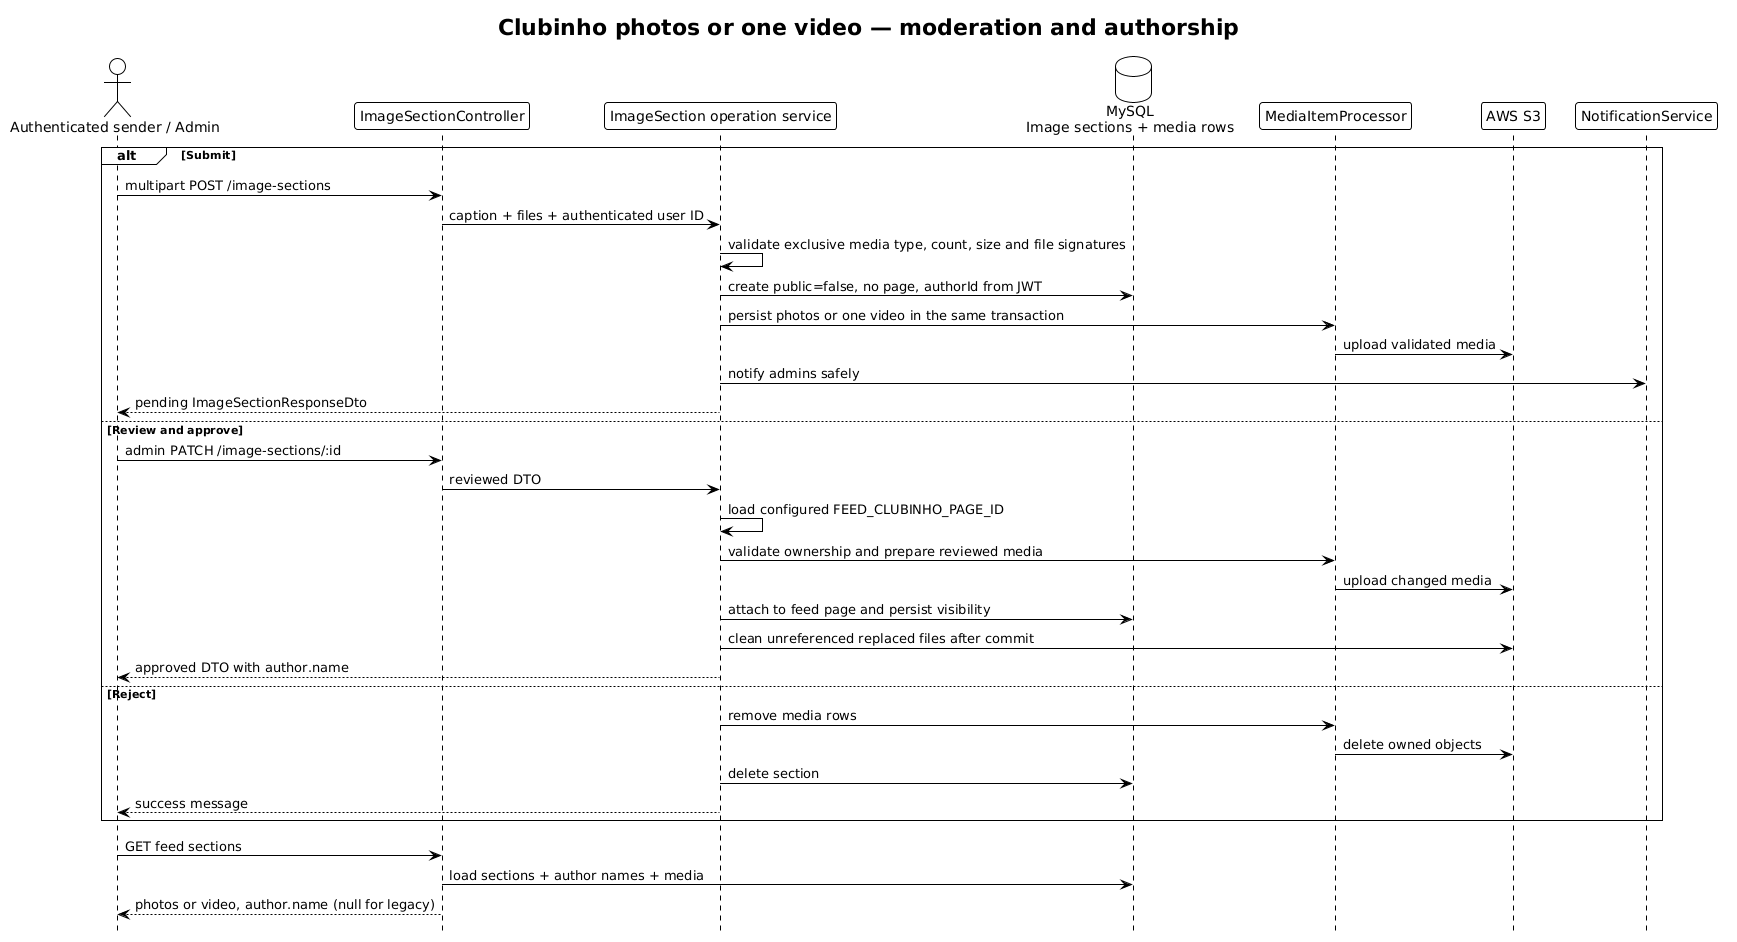

The diagram above was rendered by PlantUML. Its source (embedded in the PNG):
@startuml Shared Images Flow - Clubinho NIB API
!theme plain
hide footbox
title Clubinho photos or one video — moderation and authorship

actor "Authenticated sender / Admin" as Client
participant ImageSectionController as Controller
participant "ImageSection operation service" as Service
database "MySQL\nImage sections + media rows" as Repository
participant MediaItemProcessor as Media
participant "AWS S3" as S3
participant NotificationService as Notify

alt Submit
  Client -> Controller : multipart POST /image-sections
  Controller -> Service : caption + files + authenticated user ID
  Service -> Service : validate exclusive media type, count, size and file signatures
  Service -> Repository : create public=false, no page, authorId from JWT
  Service -> Media : persist photos or one video in the same transaction
  Media -> S3 : upload validated media
  Service -> Notify : notify admins safely
  Service --> Client : pending ImageSectionResponseDto
else Review and approve
  Client -> Controller : admin PATCH /image-sections/:id
  Controller -> Service : reviewed DTO
  Service -> Service : load configured FEED_CLUBINHO_PAGE_ID
  Service -> Media : validate ownership and prepare reviewed media
  Media -> S3 : upload changed media
  Service -> Repository : attach to feed page and persist visibility
  Service -> S3 : clean unreferenced replaced files after commit
  Service --> Client : approved DTO with author.name
else Reject
  Service -> Media : remove media rows
  Media -> S3 : delete owned objects
  Service -> Repository : delete section
  Service --> Client : success message
end
Client -> Controller : GET feed sections
Controller -> Repository : load sections + author names + media
Controller --> Client : photos or video, author.name (null for legacy)
@enduml